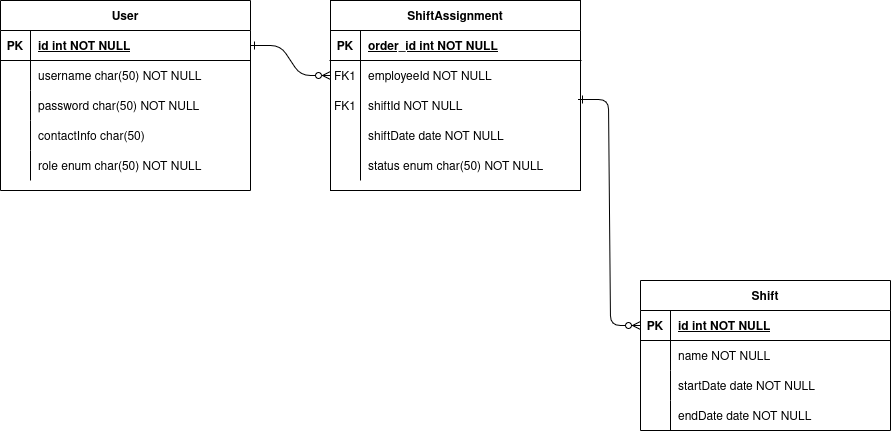

The diagram above was exported from draw.io. Its source (the exported page's mxGraphModel, read from the mxfile embedded in the PNG):
<mxGraphModel dx="1674" dy="753" grid="1" gridSize="10" guides="1" tooltips="1" connect="1" arrows="1" fold="1" page="1" pageScale="1" pageWidth="850" pageHeight="1100" math="0" shadow="0" extFonts="Permanent Marker^https://fonts.googleapis.com/css?family=Permanent+Marker">
  <root>
    <mxCell id="0" />
    <mxCell id="1" parent="0" />
    <mxCell id="C-vyLk0tnHw3VtMMgP7b-1" value="" style="edgeStyle=entityRelationEdgeStyle;endArrow=ERzeroToMany;startArrow=ERone;endFill=1;startFill=0;" parent="1" source="C-vyLk0tnHw3VtMMgP7b-24" target="C-vyLk0tnHw3VtMMgP7b-6" edge="1">
      <mxGeometry width="100" height="100" relative="1" as="geometry">
        <mxPoint x="340" y="720" as="sourcePoint" />
        <mxPoint x="440" y="620" as="targetPoint" />
      </mxGeometry>
    </mxCell>
    <mxCell id="C-vyLk0tnHw3VtMMgP7b-12" value="" style="edgeStyle=entityRelationEdgeStyle;endArrow=ERzeroToMany;startArrow=ERone;endFill=1;startFill=0;exitX=0.992;exitY=0.3;exitDx=0;exitDy=0;exitPerimeter=0;entryX=0;entryY=0.5;entryDx=0;entryDy=0;" parent="1" source="C-vyLk0tnHw3VtMMgP7b-9" target="C-vyLk0tnHw3VtMMgP7b-14" edge="1">
      <mxGeometry width="100" height="100" relative="1" as="geometry">
        <mxPoint x="400" y="180" as="sourcePoint" />
        <mxPoint x="760" y="470" as="targetPoint" />
      </mxGeometry>
    </mxCell>
    <mxCell id="C-vyLk0tnHw3VtMMgP7b-2" value="ShiftAssignment" style="shape=table;startSize=30;container=1;collapsible=1;childLayout=tableLayout;fixedRows=1;rowLines=0;fontStyle=1;align=center;resizeLast=1;" parent="1" vertex="1">
      <mxGeometry x="450" y="120" width="250" height="190" as="geometry" />
    </mxCell>
    <mxCell id="C-vyLk0tnHw3VtMMgP7b-3" value="" style="shape=partialRectangle;collapsible=0;dropTarget=0;pointerEvents=0;fillColor=none;points=[[0,0.5],[1,0.5]];portConstraint=eastwest;top=0;left=0;right=0;bottom=1;" parent="C-vyLk0tnHw3VtMMgP7b-2" vertex="1">
      <mxGeometry y="30" width="250" height="30" as="geometry" />
    </mxCell>
    <mxCell id="C-vyLk0tnHw3VtMMgP7b-4" value="PK" style="shape=partialRectangle;overflow=hidden;connectable=0;fillColor=none;top=0;left=0;bottom=0;right=0;fontStyle=1;" parent="C-vyLk0tnHw3VtMMgP7b-3" vertex="1">
      <mxGeometry width="30" height="30" as="geometry">
        <mxRectangle width="30" height="30" as="alternateBounds" />
      </mxGeometry>
    </mxCell>
    <mxCell id="C-vyLk0tnHw3VtMMgP7b-5" value="order_id int NOT NULL " style="shape=partialRectangle;overflow=hidden;connectable=0;fillColor=none;top=0;left=0;bottom=0;right=0;align=left;spacingLeft=6;fontStyle=5;" parent="C-vyLk0tnHw3VtMMgP7b-3" vertex="1">
      <mxGeometry x="30" width="220" height="30" as="geometry">
        <mxRectangle width="220" height="30" as="alternateBounds" />
      </mxGeometry>
    </mxCell>
    <mxCell id="C-vyLk0tnHw3VtMMgP7b-6" value="" style="shape=partialRectangle;collapsible=0;dropTarget=0;pointerEvents=0;fillColor=none;points=[[0,0.5],[1,0.5]];portConstraint=eastwest;top=0;left=0;right=0;bottom=0;" parent="C-vyLk0tnHw3VtMMgP7b-2" vertex="1">
      <mxGeometry y="60" width="250" height="30" as="geometry" />
    </mxCell>
    <mxCell id="C-vyLk0tnHw3VtMMgP7b-7" value="" style="shape=partialRectangle;overflow=hidden;connectable=0;fillColor=none;top=0;left=0;bottom=0;right=0;" parent="C-vyLk0tnHw3VtMMgP7b-6" vertex="1">
      <mxGeometry width="30" height="30" as="geometry">
        <mxRectangle width="30" height="30" as="alternateBounds" />
      </mxGeometry>
    </mxCell>
    <mxCell id="C-vyLk0tnHw3VtMMgP7b-8" value="employeeId NOT NULL" style="shape=partialRectangle;overflow=hidden;connectable=0;fillColor=none;top=0;left=0;bottom=0;right=0;align=left;spacingLeft=6;" parent="C-vyLk0tnHw3VtMMgP7b-6" vertex="1">
      <mxGeometry x="30" width="220" height="30" as="geometry">
        <mxRectangle width="220" height="30" as="alternateBounds" />
      </mxGeometry>
    </mxCell>
    <mxCell id="C-vyLk0tnHw3VtMMgP7b-9" value="" style="shape=partialRectangle;collapsible=0;dropTarget=0;pointerEvents=0;fillColor=none;points=[[0,0.5],[1,0.5]];portConstraint=eastwest;top=0;left=0;right=0;bottom=0;" parent="C-vyLk0tnHw3VtMMgP7b-2" vertex="1">
      <mxGeometry y="90" width="250" height="30" as="geometry" />
    </mxCell>
    <mxCell id="C-vyLk0tnHw3VtMMgP7b-10" value="" style="shape=partialRectangle;overflow=hidden;connectable=0;fillColor=none;top=0;left=0;bottom=0;right=0;" parent="C-vyLk0tnHw3VtMMgP7b-9" vertex="1">
      <mxGeometry width="30" height="30" as="geometry">
        <mxRectangle width="30" height="30" as="alternateBounds" />
      </mxGeometry>
    </mxCell>
    <mxCell id="C-vyLk0tnHw3VtMMgP7b-11" value="shiftId NOT NULL" style="shape=partialRectangle;overflow=hidden;connectable=0;fillColor=none;top=0;left=0;bottom=0;right=0;align=left;spacingLeft=6;" parent="C-vyLk0tnHw3VtMMgP7b-9" vertex="1">
      <mxGeometry x="30" width="220" height="30" as="geometry">
        <mxRectangle width="220" height="30" as="alternateBounds" />
      </mxGeometry>
    </mxCell>
    <mxCell id="dp7hWFVWWHx5BClstFlx-7" value="" style="shape=partialRectangle;collapsible=0;dropTarget=0;pointerEvents=0;fillColor=none;points=[[0,0.5],[1,0.5]];portConstraint=eastwest;top=0;left=0;right=0;bottom=0;" vertex="1" parent="C-vyLk0tnHw3VtMMgP7b-2">
      <mxGeometry y="120" width="250" height="30" as="geometry" />
    </mxCell>
    <mxCell id="dp7hWFVWWHx5BClstFlx-8" value="" style="shape=partialRectangle;overflow=hidden;connectable=0;fillColor=none;top=0;left=0;bottom=0;right=0;" vertex="1" parent="dp7hWFVWWHx5BClstFlx-7">
      <mxGeometry width="30" height="30" as="geometry">
        <mxRectangle width="30" height="30" as="alternateBounds" />
      </mxGeometry>
    </mxCell>
    <mxCell id="dp7hWFVWWHx5BClstFlx-9" value="shiftDate date NOT NULL" style="shape=partialRectangle;overflow=hidden;connectable=0;fillColor=none;top=0;left=0;bottom=0;right=0;align=left;spacingLeft=6;" vertex="1" parent="dp7hWFVWWHx5BClstFlx-7">
      <mxGeometry x="30" width="220" height="30" as="geometry">
        <mxRectangle width="220" height="30" as="alternateBounds" />
      </mxGeometry>
    </mxCell>
    <mxCell id="dp7hWFVWWHx5BClstFlx-10" value="" style="shape=partialRectangle;collapsible=0;dropTarget=0;pointerEvents=0;fillColor=none;points=[[0,0.5],[1,0.5]];portConstraint=eastwest;top=0;left=0;right=0;bottom=0;" vertex="1" parent="C-vyLk0tnHw3VtMMgP7b-2">
      <mxGeometry y="150" width="250" height="30" as="geometry" />
    </mxCell>
    <mxCell id="dp7hWFVWWHx5BClstFlx-11" value="" style="shape=partialRectangle;overflow=hidden;connectable=0;fillColor=none;top=0;left=0;bottom=0;right=0;" vertex="1" parent="dp7hWFVWWHx5BClstFlx-10">
      <mxGeometry width="30" height="30" as="geometry">
        <mxRectangle width="30" height="30" as="alternateBounds" />
      </mxGeometry>
    </mxCell>
    <mxCell id="dp7hWFVWWHx5BClstFlx-12" value="status enum char(50) NOT NULL" style="shape=partialRectangle;overflow=hidden;connectable=0;fillColor=none;top=0;left=0;bottom=0;right=0;align=left;spacingLeft=6;" vertex="1" parent="dp7hWFVWWHx5BClstFlx-10">
      <mxGeometry x="30" width="220" height="30" as="geometry">
        <mxRectangle width="220" height="30" as="alternateBounds" />
      </mxGeometry>
    </mxCell>
    <mxCell id="C-vyLk0tnHw3VtMMgP7b-13" value="Shift" style="shape=table;startSize=30;container=1;collapsible=1;childLayout=tableLayout;fixedRows=1;rowLines=0;fontStyle=1;align=center;resizeLast=1;" parent="1" vertex="1">
      <mxGeometry x="760" y="400" width="250" height="150" as="geometry" />
    </mxCell>
    <mxCell id="C-vyLk0tnHw3VtMMgP7b-14" value="" style="shape=partialRectangle;collapsible=0;dropTarget=0;pointerEvents=0;fillColor=none;points=[[0,0.5],[1,0.5]];portConstraint=eastwest;top=0;left=0;right=0;bottom=1;" parent="C-vyLk0tnHw3VtMMgP7b-13" vertex="1">
      <mxGeometry y="30" width="250" height="30" as="geometry" />
    </mxCell>
    <mxCell id="C-vyLk0tnHw3VtMMgP7b-15" value="PK" style="shape=partialRectangle;overflow=hidden;connectable=0;fillColor=none;top=0;left=0;bottom=0;right=0;fontStyle=1;" parent="C-vyLk0tnHw3VtMMgP7b-14" vertex="1">
      <mxGeometry width="30" height="30" as="geometry">
        <mxRectangle width="30" height="30" as="alternateBounds" />
      </mxGeometry>
    </mxCell>
    <mxCell id="C-vyLk0tnHw3VtMMgP7b-16" value="id int NOT NULL " style="shape=partialRectangle;overflow=hidden;connectable=0;fillColor=none;top=0;left=0;bottom=0;right=0;align=left;spacingLeft=6;fontStyle=5;" parent="C-vyLk0tnHw3VtMMgP7b-14" vertex="1">
      <mxGeometry x="30" width="220" height="30" as="geometry">
        <mxRectangle width="220" height="30" as="alternateBounds" />
      </mxGeometry>
    </mxCell>
    <mxCell id="C-vyLk0tnHw3VtMMgP7b-20" value="" style="shape=partialRectangle;collapsible=0;dropTarget=0;pointerEvents=0;fillColor=none;points=[[0,0.5],[1,0.5]];portConstraint=eastwest;top=0;left=0;right=0;bottom=0;" parent="C-vyLk0tnHw3VtMMgP7b-13" vertex="1">
      <mxGeometry y="60" width="250" height="30" as="geometry" />
    </mxCell>
    <mxCell id="C-vyLk0tnHw3VtMMgP7b-21" value="" style="shape=partialRectangle;overflow=hidden;connectable=0;fillColor=none;top=0;left=0;bottom=0;right=0;" parent="C-vyLk0tnHw3VtMMgP7b-20" vertex="1">
      <mxGeometry width="30" height="30" as="geometry">
        <mxRectangle width="30" height="30" as="alternateBounds" />
      </mxGeometry>
    </mxCell>
    <mxCell id="C-vyLk0tnHw3VtMMgP7b-22" value="name NOT NULL" style="shape=partialRectangle;overflow=hidden;connectable=0;fillColor=none;top=0;left=0;bottom=0;right=0;align=left;spacingLeft=6;" parent="C-vyLk0tnHw3VtMMgP7b-20" vertex="1">
      <mxGeometry x="30" width="220" height="30" as="geometry">
        <mxRectangle width="220" height="30" as="alternateBounds" />
      </mxGeometry>
    </mxCell>
    <mxCell id="dp7hWFVWWHx5BClstFlx-22" value="" style="shape=partialRectangle;collapsible=0;dropTarget=0;pointerEvents=0;fillColor=none;points=[[0,0.5],[1,0.5]];portConstraint=eastwest;top=0;left=0;right=0;bottom=0;" vertex="1" parent="C-vyLk0tnHw3VtMMgP7b-13">
      <mxGeometry y="90" width="250" height="30" as="geometry" />
    </mxCell>
    <mxCell id="dp7hWFVWWHx5BClstFlx-23" value="" style="shape=partialRectangle;overflow=hidden;connectable=0;fillColor=none;top=0;left=0;bottom=0;right=0;" vertex="1" parent="dp7hWFVWWHx5BClstFlx-22">
      <mxGeometry width="30" height="30" as="geometry">
        <mxRectangle width="30" height="30" as="alternateBounds" />
      </mxGeometry>
    </mxCell>
    <mxCell id="dp7hWFVWWHx5BClstFlx-24" value="startDate date NOT NULL" style="shape=partialRectangle;overflow=hidden;connectable=0;fillColor=none;top=0;left=0;bottom=0;right=0;align=left;spacingLeft=6;" vertex="1" parent="dp7hWFVWWHx5BClstFlx-22">
      <mxGeometry x="30" width="220" height="30" as="geometry">
        <mxRectangle width="220" height="30" as="alternateBounds" />
      </mxGeometry>
    </mxCell>
    <mxCell id="dp7hWFVWWHx5BClstFlx-25" value="" style="shape=partialRectangle;collapsible=0;dropTarget=0;pointerEvents=0;fillColor=none;points=[[0,0.5],[1,0.5]];portConstraint=eastwest;top=0;left=0;right=0;bottom=0;" vertex="1" parent="C-vyLk0tnHw3VtMMgP7b-13">
      <mxGeometry y="120" width="250" height="30" as="geometry" />
    </mxCell>
    <mxCell id="dp7hWFVWWHx5BClstFlx-26" value="" style="shape=partialRectangle;overflow=hidden;connectable=0;fillColor=none;top=0;left=0;bottom=0;right=0;" vertex="1" parent="dp7hWFVWWHx5BClstFlx-25">
      <mxGeometry width="30" height="30" as="geometry">
        <mxRectangle width="30" height="30" as="alternateBounds" />
      </mxGeometry>
    </mxCell>
    <mxCell id="dp7hWFVWWHx5BClstFlx-27" value="endDate date NOT NULL" style="shape=partialRectangle;overflow=hidden;connectable=0;fillColor=none;top=0;left=0;bottom=0;right=0;align=left;spacingLeft=6;" vertex="1" parent="dp7hWFVWWHx5BClstFlx-25">
      <mxGeometry x="30" width="220" height="30" as="geometry">
        <mxRectangle width="220" height="30" as="alternateBounds" />
      </mxGeometry>
    </mxCell>
    <mxCell id="C-vyLk0tnHw3VtMMgP7b-23" value="User" style="shape=table;startSize=30;container=1;collapsible=1;childLayout=tableLayout;fixedRows=1;rowLines=0;fontStyle=1;align=center;resizeLast=1;" parent="1" vertex="1">
      <mxGeometry x="120" y="120" width="250" height="190" as="geometry" />
    </mxCell>
    <mxCell id="C-vyLk0tnHw3VtMMgP7b-24" value="" style="shape=partialRectangle;collapsible=0;dropTarget=0;pointerEvents=0;fillColor=none;points=[[0,0.5],[1,0.5]];portConstraint=eastwest;top=0;left=0;right=0;bottom=1;" parent="C-vyLk0tnHw3VtMMgP7b-23" vertex="1">
      <mxGeometry y="30" width="250" height="30" as="geometry" />
    </mxCell>
    <mxCell id="C-vyLk0tnHw3VtMMgP7b-25" value="PK" style="shape=partialRectangle;overflow=hidden;connectable=0;fillColor=none;top=0;left=0;bottom=0;right=0;fontStyle=1;" parent="C-vyLk0tnHw3VtMMgP7b-24" vertex="1">
      <mxGeometry width="30" height="30" as="geometry">
        <mxRectangle width="30" height="30" as="alternateBounds" />
      </mxGeometry>
    </mxCell>
    <mxCell id="C-vyLk0tnHw3VtMMgP7b-26" value="id int NOT NULL " style="shape=partialRectangle;overflow=hidden;connectable=0;fillColor=none;top=0;left=0;bottom=0;right=0;align=left;spacingLeft=6;fontStyle=5;" parent="C-vyLk0tnHw3VtMMgP7b-24" vertex="1">
      <mxGeometry x="30" width="220" height="30" as="geometry">
        <mxRectangle width="220" height="30" as="alternateBounds" />
      </mxGeometry>
    </mxCell>
    <mxCell id="C-vyLk0tnHw3VtMMgP7b-27" value="" style="shape=partialRectangle;collapsible=0;dropTarget=0;pointerEvents=0;fillColor=none;points=[[0,0.5],[1,0.5]];portConstraint=eastwest;top=0;left=0;right=0;bottom=0;" parent="C-vyLk0tnHw3VtMMgP7b-23" vertex="1">
      <mxGeometry y="60" width="250" height="30" as="geometry" />
    </mxCell>
    <mxCell id="C-vyLk0tnHw3VtMMgP7b-28" value="" style="shape=partialRectangle;overflow=hidden;connectable=0;fillColor=none;top=0;left=0;bottom=0;right=0;" parent="C-vyLk0tnHw3VtMMgP7b-27" vertex="1">
      <mxGeometry width="30" height="30" as="geometry">
        <mxRectangle width="30" height="30" as="alternateBounds" />
      </mxGeometry>
    </mxCell>
    <mxCell id="C-vyLk0tnHw3VtMMgP7b-29" value="username char(50) NOT NULL" style="shape=partialRectangle;overflow=hidden;connectable=0;fillColor=none;top=0;left=0;bottom=0;right=0;align=left;spacingLeft=6;" parent="C-vyLk0tnHw3VtMMgP7b-27" vertex="1">
      <mxGeometry x="30" width="220" height="30" as="geometry">
        <mxRectangle width="220" height="30" as="alternateBounds" />
      </mxGeometry>
    </mxCell>
    <mxCell id="dp7hWFVWWHx5BClstFlx-1" value="" style="shape=partialRectangle;collapsible=0;dropTarget=0;pointerEvents=0;fillColor=none;points=[[0,0.5],[1,0.5]];portConstraint=eastwest;top=0;left=0;right=0;bottom=0;" vertex="1" parent="C-vyLk0tnHw3VtMMgP7b-23">
      <mxGeometry y="90" width="250" height="30" as="geometry" />
    </mxCell>
    <mxCell id="dp7hWFVWWHx5BClstFlx-2" value="" style="shape=partialRectangle;overflow=hidden;connectable=0;fillColor=none;top=0;left=0;bottom=0;right=0;" vertex="1" parent="dp7hWFVWWHx5BClstFlx-1">
      <mxGeometry width="30" height="30" as="geometry">
        <mxRectangle width="30" height="30" as="alternateBounds" />
      </mxGeometry>
    </mxCell>
    <mxCell id="dp7hWFVWWHx5BClstFlx-3" value="password char(50) NOT NULL" style="shape=partialRectangle;overflow=hidden;connectable=0;fillColor=none;top=0;left=0;bottom=0;right=0;align=left;spacingLeft=6;" vertex="1" parent="dp7hWFVWWHx5BClstFlx-1">
      <mxGeometry x="30" width="220" height="30" as="geometry">
        <mxRectangle width="220" height="30" as="alternateBounds" />
      </mxGeometry>
    </mxCell>
    <mxCell id="dp7hWFVWWHx5BClstFlx-4" value="" style="shape=partialRectangle;collapsible=0;dropTarget=0;pointerEvents=0;fillColor=none;points=[[0,0.5],[1,0.5]];portConstraint=eastwest;top=0;left=0;right=0;bottom=0;" vertex="1" parent="C-vyLk0tnHw3VtMMgP7b-23">
      <mxGeometry y="120" width="250" height="30" as="geometry" />
    </mxCell>
    <mxCell id="dp7hWFVWWHx5BClstFlx-5" value="" style="shape=partialRectangle;overflow=hidden;connectable=0;fillColor=none;top=0;left=0;bottom=0;right=0;" vertex="1" parent="dp7hWFVWWHx5BClstFlx-4">
      <mxGeometry width="30" height="30" as="geometry">
        <mxRectangle width="30" height="30" as="alternateBounds" />
      </mxGeometry>
    </mxCell>
    <mxCell id="dp7hWFVWWHx5BClstFlx-6" value="contactInfo char(50) " style="shape=partialRectangle;overflow=hidden;connectable=0;fillColor=none;top=0;left=0;bottom=0;right=0;align=left;spacingLeft=6;" vertex="1" parent="dp7hWFVWWHx5BClstFlx-4">
      <mxGeometry x="30" width="220" height="30" as="geometry">
        <mxRectangle width="220" height="30" as="alternateBounds" />
      </mxGeometry>
    </mxCell>
    <mxCell id="dp7hWFVWWHx5BClstFlx-28" value="" style="shape=partialRectangle;collapsible=0;dropTarget=0;pointerEvents=0;fillColor=none;points=[[0,0.5],[1,0.5]];portConstraint=eastwest;top=0;left=0;right=0;bottom=0;" vertex="1" parent="C-vyLk0tnHw3VtMMgP7b-23">
      <mxGeometry y="150" width="250" height="30" as="geometry" />
    </mxCell>
    <mxCell id="dp7hWFVWWHx5BClstFlx-29" value="" style="shape=partialRectangle;overflow=hidden;connectable=0;fillColor=none;top=0;left=0;bottom=0;right=0;" vertex="1" parent="dp7hWFVWWHx5BClstFlx-28">
      <mxGeometry width="30" height="30" as="geometry">
        <mxRectangle width="30" height="30" as="alternateBounds" />
      </mxGeometry>
    </mxCell>
    <mxCell id="dp7hWFVWWHx5BClstFlx-30" value="role enum char(50) NOT NULL" style="shape=partialRectangle;overflow=hidden;connectable=0;fillColor=none;top=0;left=0;bottom=0;right=0;align=left;spacingLeft=6;" vertex="1" parent="dp7hWFVWWHx5BClstFlx-28">
      <mxGeometry x="30" width="220" height="30" as="geometry">
        <mxRectangle width="220" height="30" as="alternateBounds" />
      </mxGeometry>
    </mxCell>
    <mxCell id="dp7hWFVWWHx5BClstFlx-16" value="FK1" style="shape=partialRectangle;overflow=hidden;connectable=0;fillColor=none;top=0;left=0;bottom=0;right=0;" vertex="1" parent="1">
      <mxGeometry x="450" y="210" width="30" height="30" as="geometry">
        <mxRectangle width="30" height="30" as="alternateBounds" />
      </mxGeometry>
    </mxCell>
    <mxCell id="dp7hWFVWWHx5BClstFlx-18" value="FK1" style="shape=partialRectangle;overflow=hidden;connectable=0;fillColor=none;top=0;left=0;bottom=0;right=0;" vertex="1" parent="1">
      <mxGeometry x="450" y="180" width="30" height="30" as="geometry">
        <mxRectangle width="30" height="30" as="alternateBounds" />
      </mxGeometry>
    </mxCell>
  </root>
</mxGraphModel>